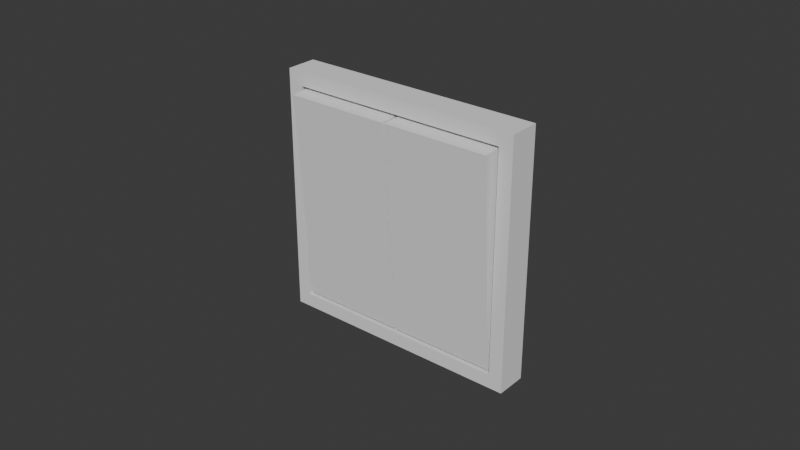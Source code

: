 # Source: prepinac.blend  (saved by Blender 4.2.66; exported with 4.5.12 LTS)
import bpy
from mathutils import Matrix  # noqa: F401  (used for matrix-valued properties, if any)

bpy.ops.wm.read_factory_settings(use_empty=True)
scene = bpy.context.scene
scene.name = 'Scene'

# ---- collections
col_collection = bpy.data.collections.new('Collection'); scene.collection.children.link(col_collection)

# ---- world
world_world = bpy.data.worlds.new('World'); scene.world = world_world
world_world.use_nodes = True; world_world.node_tree.nodes.clear()
_N = world_world.node_tree.nodes; _L = world_world.node_tree.links
n0 = _N.new('ShaderNodeOutputWorld'); n0.name = 'World Output'; n0.location = (300, 300)
n1 = _N.new('ShaderNodeBackground'); n1.name = 'Background'; n1.location = (10, 300)
n1.inputs[0].default_value = (0.05088, 0.05088, 0.05088, 1.0)
_L.new(n1.outputs[0], n0.inputs[0])
n0.is_active_output = True
world_world.color = (0.05088, 0.05088, 0.05088)
world_world.sun_shadow_jitter_overblur = 0.0

# ---- meshes
me_cube_001 = bpy.data.meshes.new('Cube.001')
me_cube_001.from_pydata([(-0.0355, -0.005, -0.0355), (-0.0355, -0.005, 0.0355), (-0.04, 0.005, -0.04), (-0.04, 0.005, 0.04), (0.0355, -0.005, -0.0355), (0.0355, -0.005, 0.0355), (0.04, 0.005, -0.04), (0.04, 0.005, 0.04), (-0.0004263, 0.002289, -0.03411), (-0.0004263, -0.002515, 0.03459), (0.03465, 0.002289, -0.03411), (0.0004263, 0.002289, -0.03411), (-0.04, -0.005, -0.04), (-0.04, -0.005, 0.04), (0.04, -0.005, 0.04), (0.04, -0.005, -0.04), (0.0004263, -0.009289, 0.03411), (0.0004263, -0.004485, -0.03459), (-0.03465, -0.004485, -0.03459), (-0.03465, -0.009289, 0.03411), (0.0004263, -0.002515, 0.03459), (0.03465, -0.002515, 0.03459), (-0.0004263, -0.004485, -0.03459), (-0.0004263, -0.009289, 0.03411), (-0.0355, 0.003, -0.0355), (-0.0355, 0.003, 0.0355), (0.0355, 0.003, -0.0355), (0.0355, 0.003, 0.0355), (0.03465, -0.009289, 0.03411), (0.03465, -0.004485, -0.03459), (-0.03465, 0.002289, -0.03411), (-0.03465, -0.002515, 0.03459)], [], [(12, 13, 3, 2), (4, 0, 12, 15), (6, 7, 14, 15), (2, 6, 15, 12), (29, 10, 21, 28), (22, 8, 9, 23), (17, 11, 10, 29), (0, 1, 13, 12), (5, 4, 15, 14), (1, 5, 14, 13), (0, 4, 26, 24), (23, 9, 31, 19), (16, 20, 11, 17), (22, 23, 19, 18), (8, 30, 31, 9), (1, 25, 27, 5), (1, 0, 24, 25), (25, 24, 26, 27), (28, 21, 20, 16), (4, 5, 27, 26), (19, 31, 30, 18), (29, 28, 16, 17), (10, 11, 20, 21), (7, 3, 13, 14), (18, 30, 8, 22)])
_uv = me_cube_001.uv_layers.new(name='UVMap')
_uv.uv.foreach_set('vector', [0.4754, 0.05851, 0.05851, 0.05851, 0.05851, 0.006404, 0.4754, 0.006404, 0.4519, 0.4519, 0.4519, 0.08196, 0.4754, 0.05851, 0.4754, 0.4754, 0.4754, 0.5275, 0.05851, 0.5275, 0.05851, 0.4754, 0.4754, 0.4754, 0.5275, 0.05851, 0.5275, 0.4754, 0.4754, 0.4754, 0.4754, 0.05851, 0.2201, 0.5757, 0.2555, 0.5757, 0.2555, 0.9345, 0.2201, 0.9345, 0.754, 0.5079, 0.7893, 0.5079, 0.7893, 0.8668, 0.754, 0.8668, 0.04178, 0.5757, 0.04178, 0.5403, 0.2201, 0.5403, 0.2201, 0.5757, 0.4519, 0.08196, 0.08196, 0.08196, 0.05851, 0.05851, 0.4754, 0.05851, 0.08196, 0.4519, 0.4519, 0.4519, 0.4754, 0.4754, 0.05851, 0.4754, 0.08196, 0.08196, 0.08196, 0.4519, 0.05851, 0.4754, 0.05851, 0.05851, 0.5403, 0.418, 0.5403, 0.04809, 0.582, 0.04809, 0.582, 0.418, 0.754, 0.8668, 0.754, 0.9022, 0.5757, 0.9022, 0.5757, 0.8668, 0.04178, 0.9345, 0.006404, 0.9345, 0.006404, 0.5757, 0.04178, 0.5757, 0.754, 0.5079, 0.754, 0.8668, 0.5757, 0.8668, 0.5757, 0.5079, 0.2683, 0.5403, 0.4466, 0.5403, 0.4466, 0.8991, 0.2683, 0.8991, 0.9936, 0.418, 0.9519, 0.418, 0.9519, 0.04809, 0.9936, 0.04809, 0.9519, 0.4597, 0.582, 0.4597, 0.582, 0.418, 0.9519, 0.418, 0.9519, 0.418, 0.582, 0.418, 0.582, 0.04809, 0.9519, 0.04809, 0.2201, 0.9345, 0.2201, 0.9699, 0.04178, 0.9699, 0.04178, 0.9345, 0.582, 0.006404, 0.9519, 0.006404, 0.9519, 0.04809, 0.582, 0.04809, 0.5757, 0.8668, 0.5403, 0.8668, 0.5403, 0.5079, 0.5757, 0.5079, 0.2201, 0.5757, 0.2201, 0.9345, 0.04178, 0.9345, 0.04178, 0.5757, 0.8022, 0.4725, 0.9805, 0.4725, 0.9805, 0.8314, 0.8022, 0.8314, 0.006404, 0.4754, 0.006404, 0.05851, 0.05851, 0.05851, 0.05851, 0.4754, 0.5757, 0.5079, 0.5757, 0.4725, 0.754, 0.4725, 0.754, 0.5079])
me_cube_001.update()

# ---- objects
ob_prepinac = bpy.data.objects.new('Prepinac', me_cube_001)

# ---- transforms, parenting, visibility, modifiers, constraints
ob_prepinac.location = (0.0, 0.0, 0.0)

# ---- collection membership
col_collection.objects.link(ob_prepinac)

# ---- scene / render settings (as saved in the file)
scene.frame_start = 1; scene.frame_end = 250; scene.frame_set(1)
scene.render.engine = 'BLENDER_EEVEE_NEXT'
bpy.context.view_layer.update()

# ---- added for rendering (the .blend has no active camera and no usable light): camera, sun
cam_auto = bpy.data.cameras.new('AutoCamera')
cam_auto.lens = 50.0
cam_auto.sensor_width = 36.0
cam_auto.clip_end = 1000.0
ob_auto_camera = bpy.data.objects.new('AutoCamera', cam_auto)
scene.collection.objects.link(ob_auto_camera)
ob_auto_camera.location = (0.185045, -0.224198, 0.148036)
ob_auto_camera.rotation_euler = (1.09748, -7.21219e-08, 0.694738)
scene.camera = ob_auto_camera
light_auto_sun = bpy.data.lights.new('AutoSun', 'SUN')
light_auto_sun.energy = 3.0
light_auto_sun.angle = 0.0523599
ob_auto_sun = bpy.data.objects.new('AutoSun', light_auto_sun)
scene.collection.objects.link(ob_auto_sun)
ob_auto_sun.rotation_euler = (0.872665, 0.174533, 0.523599)
bpy.context.view_layer.update()
